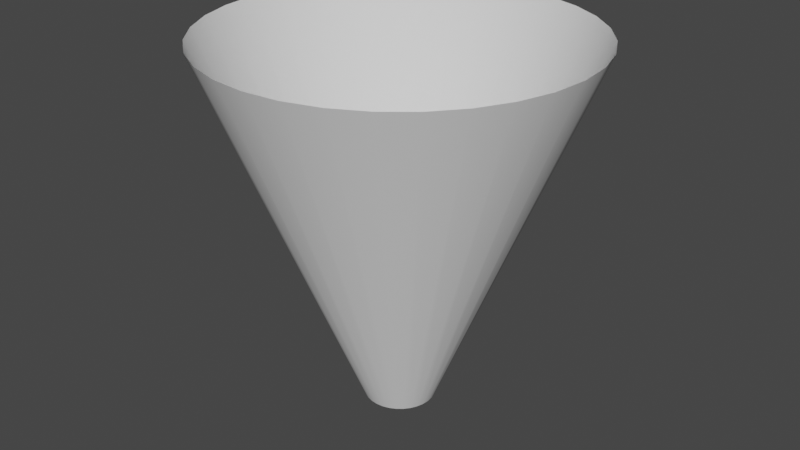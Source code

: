 # Source: cylinder.blend  (saved by Blender 3.2.14; exported with 4.5.12 LTS)
import bpy
from mathutils import Matrix  # noqa: F401  (used for matrix-valued properties, if any)

bpy.ops.wm.read_factory_settings(use_empty=True)
scene = bpy.context.scene
scene.name = 'Scene'

# ---- collections
col_collection = bpy.data.collections.new('Collection'); scene.collection.children.link(col_collection)

# ---- world
world_world = bpy.data.worlds.new('World'); scene.world = world_world
world_world.use_nodes = True; world_world.node_tree.nodes.clear()
_N = world_world.node_tree.nodes; _L = world_world.node_tree.links
n0 = _N.new('ShaderNodeOutputWorld'); n0.name = 'World Output'; n0.location = (300, 300)
n1 = _N.new('ShaderNodeBackground'); n1.name = 'Background'; n1.location = (10, 300)
n1.inputs[0].default_value = (0.05088, 0.05088, 0.05088, 1.0)
_L.new(n1.outputs[0], n0.inputs[0])
n0.is_active_output = True
world_world.color = (0.05088, 0.05088, 0.05088)
world_world.use_sun_shadow = False
world_world.sun_shadow_jitter_overblur = 0.0

# ---- meshes
me_cylinder = bpy.data.meshes.new('Cylinder')
me_cylinder.from_pydata([(3.661e-09, 0.1932, -1.0), (0.0, 1.0, 1.0), (0.03768, 0.1894, -1.0), (0.1951, 0.9808, 1.0), (0.07392, 0.1784, -1.0), (0.3827, 0.9239, 1.0), (0.1073, 0.1606, -1.0), (0.5556, 0.8315, 1.0), (0.1366, 0.1366, -1.0), (0.7071, 0.7071, 1.0), (0.1606, 0.1073, -1.0), (0.8315, 0.5556, 1.0), (0.1784, 0.07392, -1.0), (0.9239, 0.3827, 1.0), (0.1894, 0.03768, -1.0), (0.9808, 0.1951, 1.0), (0.1932, -1.996e-08, -1.0), (1.0, -4.371e-08, 1.0), (0.1894, -0.03768, -1.0), (0.9808, -0.1951, 1.0), (0.1784, -0.07392, -1.0), (0.9239, -0.3827, 1.0), (0.1606, -0.1073, -1.0), (0.8315, -0.5556, 1.0), (0.1366, -0.1366, -1.0), (0.7071, -0.7071, 1.0), (0.1073, -0.1606, -1.0), (0.5556, -0.8315, 1.0), (0.07392, -0.1784, -1.0), (0.3827, -0.9239, 1.0), (0.03768, -0.1894, -1.0), (0.1951, -0.9808, 1.0), (-1.323e-08, -0.1932, -1.0), (-8.742e-08, -1.0, 1.0), (-0.03768, -0.1894, -1.0), (-0.1951, -0.9808, 1.0), (-0.07392, -0.1784, -1.0), (-0.3827, -0.9239, 1.0), (-0.1073, -0.1606, -1.0), (-0.5556, -0.8315, 1.0), (-0.1366, -0.1366, -1.0), (-0.7071, -0.7071, 1.0), (-0.1606, -0.1073, -1.0), (-0.8315, -0.5556, 1.0), (-0.1784, -0.07392, -1.0), (-0.9239, -0.3827, 1.0), (-0.1894, -0.03768, -1.0), (-0.9808, -0.1951, 1.0), (-0.1932, -9.213e-09, -1.0), (-1.0, 1.192e-08, 1.0), (-0.1894, 0.03768, -1.0), (-0.9808, 0.1951, 1.0), (-0.1784, 0.07392, -1.0), (-0.9239, 0.3827, 1.0), (-0.1606, 0.1073, -1.0), (-0.8315, 0.5556, 1.0), (-0.1366, 0.1366, -1.0), (-0.7071, 0.7071, 1.0), (-0.1073, 0.1606, -1.0), (-0.5556, 0.8315, 1.0), (-0.07392, 0.1784, -1.0), (-0.3827, 0.9239, 1.0), (-0.03768, 0.1894, -1.0), (-0.1951, 0.9808, 1.0)], [], [(0, 1, 3, 2), (2, 3, 5, 4), (4, 5, 7, 6), (6, 7, 9, 8), (8, 9, 11, 10), (10, 11, 13, 12), (12, 13, 15, 14), (14, 15, 17, 16), (16, 17, 19, 18), (18, 19, 21, 20), (20, 21, 23, 22), (22, 23, 25, 24), (24, 25, 27, 26), (26, 27, 29, 28), (28, 29, 31, 30), (30, 31, 33, 32), (32, 33, 35, 34), (34, 35, 37, 36), (36, 37, 39, 38), (38, 39, 41, 40), (40, 41, 43, 42), (42, 43, 45, 44), (44, 45, 47, 46), (46, 47, 49, 48), (48, 49, 51, 50), (50, 51, 53, 52), (52, 53, 55, 54), (54, 55, 57, 56), (56, 57, 59, 58), (58, 59, 61, 60), (60, 61, 63, 62), (62, 63, 1, 0)])
me_cylinder.polygons.foreach_set('use_smooth', [True] * 32)
_uv = me_cylinder.uv_layers.new(name='UVMap')
_uv.uv.foreach_set('vector', [1.0, 0.0, 1.0, 1.0, 0.9688, 1.0, 0.9688, 0.0, 0.9688, 0.0, 0.9688, 1.0, 0.9375, 1.0, 0.9375, 0.0, 0.9375, 0.0, 0.9375, 1.0, 0.9062, 1.0, 0.9062, 0.0, 0.9062, 0.0, 0.9062, 1.0, 0.875, 1.0, 0.875, 0.0, 0.875, 0.0, 0.875, 1.0, 0.8438, 1.0, 0.8438, 0.0, 0.8438, 0.0, 0.8438, 1.0, 0.8125, 1.0, 0.8125, 0.0, 0.8125, 0.0, 0.8125, 1.0, 0.7812, 1.0, 0.7812, 0.0, 0.7812, 0.0, 0.7812, 1.0, 0.75, 1.0, 0.75, 0.0, 0.75, 0.0, 0.75, 1.0, 0.7188, 1.0, 0.7188, 0.0, 0.7188, 0.0, 0.7188, 1.0, 0.6875, 1.0, 0.6875, 0.0, 0.6875, 0.0, 0.6875, 1.0, 0.6562, 1.0, 0.6562, 0.0, 0.6562, 0.0, 0.6562, 1.0, 0.625, 1.0, 0.625, 0.0, 0.625, 0.0, 0.625, 1.0, 0.5938, 1.0, 0.5938, 0.0, 0.5938, 0.0, 0.5938, 1.0, 0.5625, 1.0, 0.5625, 0.0, 0.5625, 0.0, 0.5625, 1.0, 0.5312, 1.0, 0.5312, 0.0, 0.5312, 0.0, 0.5312, 1.0, 0.5, 1.0, 0.5, 0.0, 0.5, 0.0, 0.5, 1.0, 0.4688, 1.0, 0.4688, 0.0, 0.4688, 0.0, 0.4688, 1.0, 0.4375, 1.0, 0.4375, 0.0, 0.4375, 0.0, 0.4375, 1.0, 0.4062, 1.0, 0.4062, 0.0, 0.4062, 0.0, 0.4062, 1.0, 0.375, 1.0, 0.375, 0.0, 0.375, 0.0, 0.375, 1.0, 0.3438, 1.0, 0.3438, 0.0, 0.3438, 0.0, 0.3438, 1.0, 0.3125, 1.0, 0.3125, 0.0, 0.3125, 0.0, 0.3125, 1.0, 0.2812, 1.0, 0.2812, 0.0, 0.2812, 0.0, 0.2812, 1.0, 0.25, 1.0, 0.25, 0.0, 0.25, 0.0, 0.25, 1.0, 0.2188, 1.0, 0.2188, 0.0, 0.2188, 0.0, 0.2188, 1.0, 0.1875, 1.0, 0.1875, 0.0, 0.1875, 0.0, 0.1875, 1.0, 0.1562, 1.0, 0.1562, 0.0, 0.1562, 0.0, 0.1562, 1.0, 0.125, 1.0, 0.125, 0.0, 0.125, 0.0, 0.125, 1.0, 0.09375, 1.0, 0.09375, 0.0, 0.09375, 0.0, 0.09375, 1.0, 0.0625, 1.0, 0.0625, 0.0, 0.0625, 0.0, 0.0625, 1.0, 0.03125, 1.0, 0.03125, 0.0, 0.03125, 0.0, 0.03125, 1.0, 0.0, 1.0, 0.0, 0.0])
me_cylinder.update()

# ---- objects
ob_cylinder = bpy.data.objects.new('Cylinder', me_cylinder)

# ---- transforms, parenting, visibility, modifiers, constraints
ob_cylinder.location = (0.0, 0.0, 0.0)

# ---- collection membership
col_collection.objects.link(ob_cylinder)

# ---- scene / render settings (as saved in the file)
scene.frame_start = 1; scene.frame_end = 250; scene.frame_set(172)
scene.render.engine = 'BLENDER_EEVEE_NEXT'
scene.cycles.sampling_pattern = 'TABULATED_SOBOL'
scene.cycles.use_light_tree = False
scene.view_settings.view_transform = 'Filmic'
bpy.context.view_layer.update()

# ---- added for rendering (the .blend has no active camera and no usable light): camera, sun
cam_auto = bpy.data.cameras.new('AutoCamera')
cam_auto.lens = 50.0
cam_auto.sensor_width = 36.0
cam_auto.clip_end = 1000.0
ob_auto_camera = bpy.data.objects.new('AutoCamera', cam_auto)
scene.collection.objects.link(ob_auto_camera)
ob_auto_camera.location = (3.20507, -3.84609, 2.56406)
ob_auto_camera.rotation_euler = (1.09748, -7.21219e-08, 0.694738)
scene.camera = ob_auto_camera
light_auto_sun = bpy.data.lights.new('AutoSun', 'SUN')
light_auto_sun.energy = 3.0
light_auto_sun.angle = 0.0523599
ob_auto_sun = bpy.data.objects.new('AutoSun', light_auto_sun)
scene.collection.objects.link(ob_auto_sun)
ob_auto_sun.rotation_euler = (0.872665, 0.174533, 0.523599)
bpy.context.view_layer.update()
